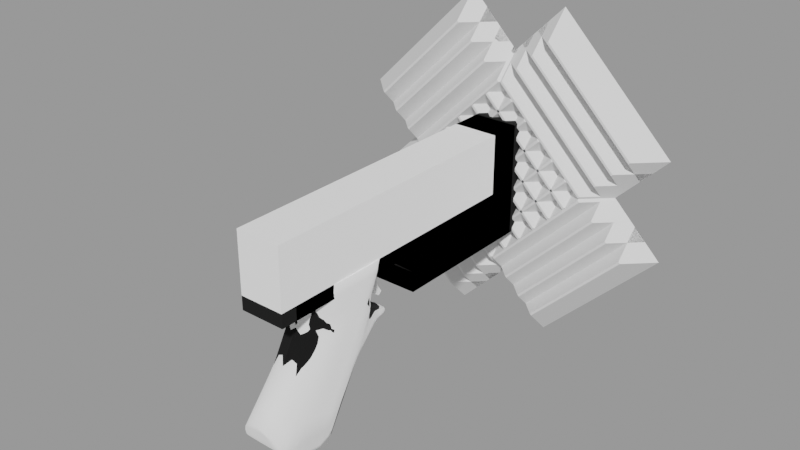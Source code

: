 # Source: my_game23.blend  (saved by Blender 4.2.66; exported with 4.5.12 LTS)
import bpy
from mathutils import Matrix  # noqa: F401  (used for matrix-valued properties, if any)

bpy.ops.wm.read_factory_settings(use_empty=True)
scene = bpy.context.scene
scene.name = 'Noname'

# ---- collections
col_noname_ref = bpy.data.collections.new('noname.ref'); scene.collection.children.link(col_noname_ref)
col_noname_bool = bpy.data.collections.new('noname.bool'); scene.collection.children.link(col_noname_bool)
col_noname = bpy.data.collections.new('noname'); scene.collection.children.link(col_noname)

# ---- materials (node trees are filled in below, after node groups)
mat_mat_001 = bpy.data.materials.new('Mat.001')
mat_mat_001.preview_render_type = 'CUBE'
mat_mat = bpy.data.materials.new('Mat')
mat_mat.preview_render_type = 'CUBE'
mat_mat_002 = bpy.data.materials.new('Mat.002')
mat_mat_002.preview_render_type = 'CUBE'

# ---- node groups
ng_smooth_by_angle = bpy.data.node_groups.new('Smooth by Angle', 'GeometryNodeTree')
_s = ng_smooth_by_angle.interface.new_socket(name='Mesh', in_out='OUTPUT', socket_type='NodeSocketGeometry')
_s = ng_smooth_by_angle.interface.new_socket(name='Mesh', in_out='INPUT', socket_type='NodeSocketGeometry')
_s = ng_smooth_by_angle.interface.new_socket(name='Angle', in_out='INPUT', socket_type='NodeSocketFloat')
_s.subtype = 'ANGLE'
_s.default_value = 0.5236
_s.min_value = 0.0
_s.max_value = 3.142
_s.description = 'Maximum face angle for smooth edges'
_s = ng_smooth_by_angle.interface.new_socket(name='Ignore Sharpness', in_out='INPUT', socket_type='NodeSocketBool')
_s.force_non_field = True
ng_smooth_by_angle.description = 'Set the sharpness of mesh edges based on the angle between the neighboring faces'
ng_smooth_by_angle.is_modifier = True
_N = ng_smooth_by_angle.nodes; _L = ng_smooth_by_angle.links
n0 = _N.new('GeometryNodeSetShadeSmooth'); n0.name = 'Set Shade Smooth'; n0.location = (120, -80)
n0.domain = 'EDGE'
n1 = _N.new('GeometryNodeSetShadeSmooth'); n1.name = 'Set Shade Smooth.001'; n1.location = (300, -80)
n2 = _N.new('NodeGroupOutput'); n2.name = 'Group Output'; n2.location = (480, -80)
n3 = _N.new('GeometryNodeInputMeshEdgeAngle'); n3.name = 'Edge Angle'; n3.location = (-440, -240)
n4 = _N.new('NodeGroupInput'); n4.name = 'Group Input'; n4.location = (-80, -80)
n5 = _N.new('GeometryNodeInputEdgeSmooth'); n5.name = 'Is Edge Smooth'; n5.location = (-260, -120)
n6 = _N.new('GeometryNodeInputShadeSmooth'); n6.name = 'Is Shade Smooth'; n6.location = (-440, -397)
n7 = _N.new('FunctionNodeCompare'); n7.name = 'Compare'; n7.location = (-260, -260)
n7.operation = 'LESS_EQUAL'
n7.inputs[6].default_value = (0.0, 0.0, 0.0, 0.0)
n7.inputs[7].default_value = (0.0, 0.0, 0.0, 0.0)
n8 = _N.new('FunctionNodeBooleanMath'); n8.name = 'Boolean Math.001'; n8.location = (-80, -260)
n9 = _N.new('NodeGroupInput'); n9.name = 'Group Input.001'; n9.location = (-440, -329)
n10 = _N.new('NodeGroupInput'); n10.name = 'Group Input.002'; n10.location = (-259, -189)
n11 = _N.new('FunctionNodeBooleanMath'); n11.name = 'Boolean Math'; n11.location = (-80, -149)
n11.operation = 'OR'
n12 = _N.new('FunctionNodeBooleanMath'); n12.name = 'Boolean Math.002'; n12.location = (-260, -380)
n12.operation = 'OR'
n13 = _N.new('NodeGroupInput'); n13.name = 'Group Input.003'; n13.location = (-440, -460)
_L.new(n3.outputs[0], n7.inputs[0])
_L.new(n1.outputs[0], n2.inputs[0])
_L.new(n9.outputs[1], n7.inputs[1])
_L.new(n7.outputs[0], n8.inputs[0])
_L.new(n4.outputs[0], n0.inputs[0])
_L.new(n0.outputs[0], n1.inputs[0])
_L.new(n8.outputs[0], n0.inputs[2])
_L.new(n10.outputs[2], n11.inputs[1])
_L.new(n5.outputs[0], n11.inputs[0])
_L.new(n11.outputs[0], n0.inputs[1])
_L.new(n13.outputs[2], n12.inputs[1])
_L.new(n6.outputs[0], n12.inputs[0])
_L.new(n12.outputs[0], n8.inputs[1])
n2.is_active_output = True
ng_smooth_by_angle_001 = bpy.data.node_groups.new('Smooth by Angle.001', 'GeometryNodeTree')
_s = ng_smooth_by_angle_001.interface.new_socket(name='Mesh', in_out='OUTPUT', socket_type='NodeSocketGeometry')
_s = ng_smooth_by_angle_001.interface.new_socket(name='Mesh', in_out='INPUT', socket_type='NodeSocketGeometry')
_s = ng_smooth_by_angle_001.interface.new_socket(name='Angle', in_out='INPUT', socket_type='NodeSocketFloat')
_s.subtype = 'ANGLE'
_s.default_value = 0.5236
_s.min_value = 0.0
_s.max_value = 3.142
_s.description = 'Maximum face angle for smooth edges'
_s = ng_smooth_by_angle_001.interface.new_socket(name='Ignore Sharpness', in_out='INPUT', socket_type='NodeSocketBool')
_s.force_non_field = True
ng_smooth_by_angle_001.description = 'Set the sharpness of mesh edges based on the angle between the neighboring faces'
ng_smooth_by_angle_001.is_modifier = True
_N = ng_smooth_by_angle_001.nodes; _L = ng_smooth_by_angle_001.links
n0 = _N.new('GeometryNodeSetShadeSmooth'); n0.name = 'Set Shade Smooth'; n0.location = (120, -80)
n0.domain = 'EDGE'
n1 = _N.new('GeometryNodeSetShadeSmooth'); n1.name = 'Set Shade Smooth.001'; n1.location = (300, -80)
n2 = _N.new('NodeGroupOutput'); n2.name = 'Group Output'; n2.location = (480, -80)
n3 = _N.new('GeometryNodeInputMeshEdgeAngle'); n3.name = 'Edge Angle'; n3.location = (-440, -240)
n4 = _N.new('NodeGroupInput'); n4.name = 'Group Input'; n4.location = (-80, -80)
n5 = _N.new('GeometryNodeInputEdgeSmooth'); n5.name = 'Is Edge Smooth'; n5.location = (-260, -120)
n6 = _N.new('GeometryNodeInputShadeSmooth'); n6.name = 'Is Shade Smooth'; n6.location = (-440, -397)
n7 = _N.new('FunctionNodeCompare'); n7.name = 'Compare'; n7.location = (-260, -260)
n7.operation = 'LESS_EQUAL'
n7.inputs[6].default_value = (0.0, 0.0, 0.0, 0.0)
n7.inputs[7].default_value = (0.0, 0.0, 0.0, 0.0)
n8 = _N.new('FunctionNodeBooleanMath'); n8.name = 'Boolean Math.001'; n8.location = (-80, -260)
n9 = _N.new('NodeGroupInput'); n9.name = 'Group Input.001'; n9.location = (-440, -329)
n10 = _N.new('NodeGroupInput'); n10.name = 'Group Input.002'; n10.location = (-259, -189)
n11 = _N.new('FunctionNodeBooleanMath'); n11.name = 'Boolean Math'; n11.location = (-80, -149)
n11.operation = 'OR'
n12 = _N.new('FunctionNodeBooleanMath'); n12.name = 'Boolean Math.002'; n12.location = (-260, -380)
n12.operation = 'OR'
n13 = _N.new('NodeGroupInput'); n13.name = 'Group Input.003'; n13.location = (-440, -460)
_L.new(n3.outputs[0], n7.inputs[0])
_L.new(n1.outputs[0], n2.inputs[0])
_L.new(n9.outputs[1], n7.inputs[1])
_L.new(n7.outputs[0], n8.inputs[0])
_L.new(n4.outputs[0], n0.inputs[0])
_L.new(n0.outputs[0], n1.inputs[0])
_L.new(n8.outputs[0], n0.inputs[2])
_L.new(n10.outputs[2], n11.inputs[1])
_L.new(n5.outputs[0], n11.inputs[0])
_L.new(n11.outputs[0], n0.inputs[1])
_L.new(n13.outputs[2], n12.inputs[1])
_L.new(n6.outputs[0], n12.inputs[0])
_L.new(n12.outputs[0], n8.inputs[1])
n2.is_active_output = True

# ---- material node trees
mat_mat_001.use_nodes = True; mat_mat_001.node_tree.nodes.clear()
mat_mat.use_nodes = True; mat_mat.node_tree.nodes.clear()
mat_mat_002.use_nodes = True; mat_mat_002.node_tree.nodes.clear()

# ---- meshes
me_cube_012 = bpy.data.meshes.new('Cube.012')
me_cube_012.from_pydata([(-0.01473, -0.0203, -0.009902), (-0.01473, -0.005637, 0.04205), (-0.007046, -0.006174, -0.05407), (0.0, 0.03838, 0.04205), (0.0, -0.006174, -0.05407), (-0.007046, -0.05254, -0.02716), (0.0, -0.05331, -0.02508), (-0.01138, -0.01688, 0.04205), (0.0, -0.02465, 0.04205), (0.0, 0.02803, 0.0281), (0.0, -0.02054, 0.02113), (-0.007248, -0.01864, 0.02097), (-0.008786, 0.02843, 0.0123), (-0.008944, 0.0274, -0.002311), (-0.01473, -0.01535, -0.05233), (0.0, 0.02912, 0.01534), (0.0, -0.03884, -0.00852), (-0.007046, -0.03687, -0.008605), (-0.01106, 0.01599, -0.01297), (0.0, 0.01743, -0.01333), (-0.003618, 0.0476, -0.0004494), (0.0, 0.04787, -7.466e-05), (-0.003626, 0.0465, -0.003527), (0.0, 0.04623, -0.003966), (-0.00508, 0.04172, 0.002038), (-0.005199, 0.0397, -0.003653), (0.0, 0.039, -0.00388), (0.0, 0.04252, 0.002627), (-0.00708, 0.03298, -0.004701), (0.0, 0.03251, -0.005251), (-0.007177, 0.03363, 0.00757), (0.0, 0.03524, 0.007832), (-0.01473, 0.02144, 0.04205), (0.0, -0.02547, 0.007174), (-0.007046, -0.02386, 0.007191), (-0.007046, -0.0285, 0.001624), (0.0, -0.03431, 0.04205), (-0.006225, -0.03112, 0.04205), (0.0, -0.03158, 0.03751), (-0.005145, -0.03095, 0.03843), (-0.006574, -0.02462, 0.03338), (-0.009121, -0.02465, 0.04205), (0.0, 0.02144, 0.04205), (0.0, -0.02584, 0.03268), (-0.01236, -0.04958, -0.03508), (-0.01473, -0.01355, 0.0003979), (0.0, -0.03017, 0.001596), (-0.01006, 0.02521, 0.005108), (-0.01091, 0.02193, -0.002396), (-0.01473, 0.01483, 0.02786), (-0.008205, 0.03019, 0.003768), (-0.006112, 0.03718, 0.004365), (-0.004727, 0.02774, 0.01482), (-0.01473, 0.02279, 0.01889), (0.0, 0.02728, 0.01845), (-0.00878, 0.02473, -0.00667), (0.0, 0.02529, -0.007503), (-0.00856, 0.02975, 0.006932), (0.0, -0.02217, 0.01423), (-0.005509, 0.02575, 0.01813), (-0.01243, 0.02682, 0.02772), (-0.008796, 0.03584, 0.04205), (-0.009371, 0.02699, 0.009308), (-0.007046, -0.02, 0.0143), (-0.01473, 0.00728, 0.04205), (0.0, -0.01688, 0.04205), (-0.007046, -0.03316, -0.00393), (-0.01473, -0.003862, -0.005832), (-0.01106, 0.01906, -0.007355), (-0.01473, 0.005856, -0.01214), (0.0, -0.03486, -0.003982), (-0.009201, 0.02403, -0.005258), (0.0, 0.03801, 0.005134), (0.0, 0.03171, 0.01177), (-0.004255, 0.03056, 0.01101), (-0.01473, 0.0318, 0.04205), (-0.01473, 0.02541, 0.02771), (-0.01473, -0.008808, 0.02768), (-0.00866, -0.01934, 0.02735), (-0.01473, -0.0009593, -0.0006018), (-0.01473, -0.005533, 0.01277), (-0.01473, 0.002332, 0.02775), (0.0, -0.02207, 0.02727), (-0.01473, -0.0006473, 0.02003), (-0.01473, 0.008805, -0.006683), (-0.01473, 0.01041, 0.01973), (-0.01473, -0.009463, 0.00658), (-0.01473, 0.01157, -0.00157), (-0.01473, -0.02818, -0.0499), (-0.01473, -0.01708, -0.004962), (-0.01473, 0.0154, 0.005525), (-0.01473, 0.002736, 0.006062), (-0.01473, -0.04526, -0.04667), (-0.01473, 0.005792, 0.01156), (-0.01473, 0.01797, 0.01027), (-0.01473, -0.006747, -0.01103), (-0.01234, -0.009905, 0.02047), (-0.01076, -0.02959, -0.009136), (-0.01052, -0.01416, 0.01368), (-0.01053, -0.02243, 0.001109), (-0.01067, -0.02625, -0.004362), (-0.01042, -0.0184, 0.006959), (0.0, -0.02818, -0.0499), (0.0, -0.01535, -0.05233), (0.0, -0.005637, 0.04205), (0.0, 0.00728, 0.04205), (0.0, 0.0318, 0.04205), (0.0, -0.04526, -0.04667), (0.0, -0.04958, -0.03508)], [], [(67, 79, 87, 84), (47, 62, 57, 50), (41, 37, 36, 8), (63, 58, 10, 11), (66, 70, 46, 35), (18, 2, 14, 69), (25, 24, 20, 22), (26, 25, 22, 23), (24, 27, 21, 20), (51, 72, 27, 24), (29, 28, 25, 26), (22, 20, 21, 23), (62, 12, 30, 57), (56, 55, 28, 29), (57, 30, 51, 50), (68, 84, 87, 48), (19, 4, 2, 18), (35, 46, 33, 34), (81, 64, 32, 49), (49, 32, 75, 76), (77, 1, 64, 81), (90, 91, 93, 94), (41, 40, 39, 37), (61, 75, 106, 3), (40, 43, 38, 39), (11, 10, 82, 78), (39, 38, 36, 37), (101, 98, 80, 86), (86, 45, 99, 101), (97, 44, 5, 17), (88, 14, 103, 102), (95, 67, 84, 69), (48, 47, 50, 13), (28, 55, 71, 13), (13, 50, 51, 28), (34, 33, 58, 63), (19, 18, 55, 56), (61, 3, 9, 60), (72, 51, 30, 31), (59, 60, 9, 54), (66, 100, 97, 17), (25, 28, 51, 24), (7, 41, 8, 65), (18, 68, 71, 55), (17, 16, 70, 66), (68, 48, 13, 71), (59, 54, 15, 52), (52, 12, 53, 59), (74, 52, 15, 73), (12, 52, 74, 30), (74, 73, 31, 30), (53, 76, 60, 59), (76, 75, 61, 60), (1, 77, 78, 7), (7, 78, 40, 41), (78, 82, 43, 40), (35, 99, 100, 66), (100, 99, 45, 89), (98, 96, 83, 80), (87, 79, 91, 90), (84, 68, 18, 69), (94, 93, 85, 53), (11, 96, 98, 63), (48, 87, 90, 47), (97, 100, 89, 0), (47, 90, 94, 62), (63, 98, 101, 34), (79, 45, 86, 91), (62, 94, 53, 12), (53, 85, 49, 76), (96, 77, 81, 83), (101, 99, 35, 34), (0, 89, 67, 95), (86, 80, 93, 91), (83, 81, 49, 85), (80, 83, 85, 93), (77, 96, 11, 78), (89, 45, 79, 67), (14, 88, 95, 69), (92, 88, 102, 107), (4, 103, 14, 2), (0, 95, 88, 92), (64, 1, 104, 105), (1, 7, 65, 104), (32, 64, 105, 42), (92, 44, 97, 0), (75, 32, 42, 106), (44, 108, 6, 5), (44, 92, 107, 108), (5, 6, 16, 17)])
me_cube_012.polygons.foreach_set('use_smooth', [True] * 90)
_k = {(2, 4): 1.0, (2, 14): 1.0, (3, 61): 1.0, (8, 36): 0.26666, (5, 44): 1.0, (5, 6): 1.0, (1, 7): 1.0, (8, 65): 0.26666, (32, 64): 1.0, (7, 41): 1.0, (37, 41): 1.0, (104, 105): 0.26666, (44, 92): 1.0, (61, 75): 1.0, (1, 64): 1.0, (69, 84): 0.8, (32, 75): 1.0, (84, 87): 0.8, (87, 90): 0.8, (14, 88): 1.0, (90, 94): 0.8, (53, 94): 0.8, (88, 92): 1.0, (102, 103): 1.0, (42, 105): 0.26666, (65, 104): 0.26666, (42, 106): 0.26666, (36, 37): 1.0, (3, 106): 0.26666, (14, 69): 0.8, (102, 107): 1.0, (92, 107): 0.21, (107, 108): 1.0}
me_cube_012.attributes.new('crease_edge', 'FLOAT', 'EDGE').data.foreach_set('value', [_k.get((min(e.vertices), max(e.vertices)), 0.0) for e in me_cube_012.edges])
_uv = me_cube_012.uv_layers.new(name='UVMap')
_uv.uv.foreach_set('vector', [0.3391, 0.525, 0.3482, 0.4805, 0.4441, 0.4591, 0.4343, 0.5039, 0.5356, 0.3749, 0.5403, 0.338, 0.5679, 0.3498, 0.5793, 0.3727, 0.08109, 0.1837, 0.04369, 0.1885, 0.0003321, 0.1874, 0.0466, 0.1341, 0.1574, 0.4186, 0.1013, 0.4253, 0.09556, 0.3727, 0.1492, 0.3588, 0.1241, 0.5864, 0.07278, 0.5818, 0.08529, 0.5316, 0.1376, 0.5359, 0.5054, 0.5369, 0.4248, 0.8545, 0.3511, 0.8414, 0.423, 0.5505, 0.6677, 0.4034, 0.67, 0.3625, 0.7029, 0.3713, 0.7023, 0.3857, 0.6913, 0.4327, 0.6677, 0.4034, 0.7023, 0.3857, 0.721, 0.3945, 0.67, 0.3625, 0.6942, 0.3328, 0.7235, 0.3651, 0.7029, 0.3713, 0.633, 0.3516, 0.6607, 0.3121, 0.6942, 0.3328, 0.67, 0.3625, 0.6581, 0.4675, 0.6221, 0.4281, 0.6677, 0.4034, 0.6913, 0.4327, 0.7023, 0.3857, 0.7029, 0.3713, 0.7235, 0.3651, 0.721, 0.3945, 0.5403, 0.338, 0.5454, 0.311, 0.5978, 0.336, 0.5679, 0.3498, 0.6213, 0.5092, 0.5646, 0.4678, 0.6221, 0.4281, 0.6581, 0.4675, 0.5679, 0.3498, 0.5978, 0.336, 0.633, 0.3516, 0.5793, 0.3727, 0.5171, 0.4865, 0.4343, 0.5039, 0.4441, 0.4591, 0.5275, 0.441, 0.5845, 0.5697, 0.4662, 0.8851, 0.4248, 0.8545, 0.5054, 0.5369, 0.1376, 0.5359, 0.08529, 0.5316, 0.09651, 0.4808, 0.1507, 0.4828, 0.2978, 0.2492, 0.2913, 0.1228, 0.3804, 0.09162, 0.3881, 0.2168, 0.3881, 0.2168, 0.3804, 0.09162, 0.4379, 0.06712, 0.4689, 0.1814, 0.2163, 0.2743, 0.2054, 0.1513, 0.2913, 0.1228, 0.2978, 0.2492, 0.4571, 0.3959, 0.3594, 0.4226, 0.3687, 0.3739, 0.4659, 0.3529, 0.08109, 0.1837, 0.08395, 0.2479, 0.04204, 0.2105, 0.04369, 0.1885, 0.4639, 0.05058, 0.4379, 0.06712, 0.4452, 0.002226, 0.4981, 0.01869, 0.08395, 0.2479, 0.04428, 0.2771, 0.01187, 0.2269, 0.04204, 0.2105, 0.1492, 0.3588, 0.09556, 0.3727, 0.07526, 0.3242, 0.1319, 0.2999, 0.04204, 0.2105, 0.01187, 0.2269, 0.0003321, 0.1874, 0.04369, 0.1885, 0.1988, 0.4697, 0.2113, 0.4081, 0.2798, 0.393, 0.2665, 0.4487, 0.2665, 0.4487, 0.2534, 0.5039, 0.1877, 0.5229, 0.1988, 0.4697, 0.1704, 0.6117, 0.124, 0.801, 0.07945, 0.7702, 0.1135, 0.6274, 0.273, 0.8514, 0.3511, 0.8414, 0.3511, 0.8414, 0.2729, 0.8514, 0.3306, 0.5684, 0.3391, 0.525, 0.4343, 0.5039, 0.423, 0.5505, 0.5275, 0.441, 0.5356, 0.3749, 0.5793, 0.3727, 0.5725, 0.4261, 0.6221, 0.4281, 0.5646, 0.4678, 0.5547, 0.4584, 0.5725, 0.4261, 0.5725, 0.4261, 0.5793, 0.3727, 0.633, 0.3516, 0.6221, 0.4281, 0.1507, 0.4828, 0.09651, 0.4808, 0.1013, 0.4253, 0.1574, 0.4186, 0.5845, 0.5697, 0.5054, 0.5369, 0.5646, 0.4678, 0.6213, 0.5092, 0.4639, 0.05058, 0.4981, 0.01869, 0.5315, 0.154, 0.491, 0.1722, 0.6607, 0.3121, 0.633, 0.3516, 0.5978, 0.336, 0.6374, 0.2959, 0.5339, 0.2495, 0.491, 0.1722, 0.5315, 0.154, 0.5654, 0.2287, 0.1241, 0.5864, 0.1781, 0.5709, 0.1704, 0.6117, 0.1135, 0.6274, 0.6677, 0.4034, 0.6221, 0.4281, 0.633, 0.3516, 0.67, 0.3625, 0.1304, 0.1734, 0.08109, 0.1837, 0.0466, 0.1341, 0.09621, 0.1051, 0.5054, 0.5369, 0.5171, 0.4865, 0.5547, 0.4584, 0.5646, 0.4678, 0.1135, 0.6274, 0.06223, 0.6233, 0.07278, 0.5818, 0.1241, 0.5864, 0.5171, 0.4865, 0.5275, 0.441, 0.5725, 0.4261, 0.5547, 0.4584, 0.5339, 0.2495, 0.5654, 0.2287, 0.5835, 0.2488, 0.5549, 0.2732, 0.5549, 0.2732, 0.5454, 0.311, 0.4818, 0.2687, 0.5339, 0.2495, 0.584, 0.2958, 0.5549, 0.2732, 0.5835, 0.2488, 0.6072, 0.2711, 0.5454, 0.311, 0.5549, 0.2732, 0.584, 0.2958, 0.5978, 0.336, 0.584, 0.2958, 0.6072, 0.2711, 0.6374, 0.2959, 0.5978, 0.336, 0.4818, 0.2687, 0.4689, 0.1814, 0.491, 0.1722, 0.5339, 0.2495, 0.4689, 0.1814, 0.4379, 0.06712, 0.4639, 0.05058, 0.491, 0.1722, 0.2054, 0.1513, 0.2163, 0.2743, 0.1319, 0.2999, 0.1304, 0.1734, 0.1304, 0.1734, 0.1319, 0.2999, 0.08395, 0.2479, 0.08109, 0.1837, 0.1319, 0.2999, 0.07526, 0.3242, 0.04428, 0.2771, 0.08395, 0.2479, 0.1376, 0.5359, 0.1877, 0.5229, 0.1781, 0.5709, 0.1241, 0.5864, 0.1781, 0.5709, 0.1877, 0.5229, 0.2534, 0.5039, 0.2428, 0.5504, 0.2113, 0.4081, 0.2251, 0.3414, 0.2972, 0.3232, 0.2798, 0.393, 0.4441, 0.4591, 0.3482, 0.4805, 0.3594, 0.4226, 0.4571, 0.3959, 0.4343, 0.5039, 0.5171, 0.4865, 0.5054, 0.5369, 0.423, 0.5505, 0.4659, 0.3529, 0.3687, 0.3739, 0.3824, 0.2993, 0.4818, 0.2687, 0.1492, 0.3588, 0.2251, 0.3414, 0.2113, 0.4081, 0.1574, 0.4186, 0.5275, 0.441, 0.4441, 0.4591, 0.4571, 0.3959, 0.5356, 0.3749, 0.1704, 0.6117, 0.1781, 0.5709, 0.2428, 0.5504, 0.2334, 0.592, 0.5356, 0.3749, 0.4571, 0.3959, 0.4659, 0.3529, 0.5403, 0.338, 0.1574, 0.4186, 0.2113, 0.4081, 0.1988, 0.4697, 0.1507, 0.4828, 0.3482, 0.4805, 0.2534, 0.5039, 0.2665, 0.4487, 0.3594, 0.4226, 0.5403, 0.338, 0.4659, 0.3529, 0.4818, 0.2687, 0.5454, 0.311, 0.4818, 0.2687, 0.3824, 0.2993, 0.3881, 0.2168, 0.4689, 0.1814, 0.2251, 0.3414, 0.2163, 0.2743, 0.2978, 0.2492, 0.2972, 0.3232, 0.1988, 0.4697, 0.1877, 0.5229, 0.1376, 0.5359, 0.1507, 0.4828, 0.2334, 0.592, 0.2428, 0.5504, 0.3391, 0.525, 0.3306, 0.5684, 0.2665, 0.4487, 0.2798, 0.393, 0.3687, 0.3739, 0.3594, 0.4226, 0.2972, 0.3232, 0.2978, 0.2492, 0.3881, 0.2168, 0.3824, 0.2993, 0.2798, 0.393, 0.2972, 0.3232, 0.3824, 0.2993, 0.3687, 0.3739, 0.2163, 0.2743, 0.2251, 0.3414, 0.1492, 0.3588, 0.1319, 0.2999, 0.2428, 0.5504, 0.2534, 0.5039, 0.3482, 0.4805, 0.3391, 0.525, 0.3511, 0.8414, 0.273, 0.8514, 0.3306, 0.5684, 0.423, 0.5505, 0.171, 0.8666, 0.273, 0.8514, 0.2729, 0.8514, 0.1709, 0.8667, 0.4662, 0.8851, 0.3511, 0.8414, 0.3511, 0.8414, 0.4248, 0.8545, 0.2334, 0.592, 0.3306, 0.5684, 0.273, 0.8514, 0.171, 0.8666, 0.2913, 0.1228, 0.2054, 0.1513, 0.1718, 0.07068, 0.2613, 0.03618, 0.2054, 0.1513, 0.1304, 0.1734, 0.09621, 0.1051, 0.1718, 0.07068, 0.3804, 0.09162, 0.2913, 0.1228, 0.2613, 0.03618, 0.3631, 0.005467, 0.171, 0.8666, 0.124, 0.801, 0.1704, 0.6117, 0.2334, 0.592, 0.4379, 0.06712, 0.3804, 0.09162, 0.3631, 0.005467, 0.4452, 0.002226, 0.124, 0.801, 0.124, 0.801, 0.03188, 0.7627, 0.07945, 0.7702, 0.124, 0.801, 0.171, 0.8666, 0.1709, 0.8667, 0.124, 0.801, 0.07945, 0.7702, 0.03188, 0.7627, 0.06223, 0.6233, 0.1135, 0.6274])
me_cube_012.materials.append(mat_mat_001)
me_cube_012.update()
me_cube_009 = bpy.data.meshes.new('Cube.009')
me_cube_009.from_pydata([(0.0, -0.09044, -0.004581), (-0.014, 0.094, -0.01653), (-0.014, -0.09044, -0.004581), (0.0, 0.094, -0.02921), (-0.014, 0.094, -0.02921), (-0.014, -0.09044, 0.003991), (-0.014, 0.094, 0.003991), (-0.014, 0.074, -0.01653), (0.0, -0.09044, 0.003991), (0.0, 0.094, 0.003991), (-0.014, 0.074, -0.02921), (0.0, 0.074, -0.02921), (-0.014, 0.074, 0.003991), (0.0, 0.094, -0.01653), (0.0, 0.074, 0.003991), (0.0, 0.094, 0.04143), (-0.014, 0.094, 0.04143), (-0.014, 0.074, 0.04143), (0.0, 0.074, 0.04143), (0.0, -0.01513, -0.004891), (0.0, 0.0001223, 0.003991), (-0.014, -0.01513, -0.004581), (-0.014, 0.0001223, -0.02921), (0.0, 0.0001223, -0.02921), (-0.014, -0.01513, 0.003991), (-0.014, 0.0001223, -0.01653), (0.0, 0.0001223, -0.01653), (0.0, -0.01513, 0.003991), (-0.014, 0.0001223, 0.003991)], [], [(3, 4, 1, 13), (19, 0, 2, 21), (25, 7, 10, 22), (10, 11, 23, 22), (6, 1, 7, 12), (5, 8, 27, 24), (2, 0, 8, 5), (13, 1, 6, 9), (12, 28, 20, 14), (12, 14, 18, 17), (12, 7, 25, 28), (4, 3, 11, 10), (7, 1, 4, 10), (16, 17, 18, 15), (9, 6, 16, 15), (6, 12, 17, 16), (5, 24, 21, 2), (28, 25, 21, 24), (25, 22, 23, 26), (25, 26, 19, 21), (20, 28, 24, 27)])
me_cube_009.polygons.foreach_set('use_smooth', [True] * 21)
_uv = me_cube_009.uv_layers.new(name='UVMap')
_uv.uv.foreach_set('vector', [0.4498, 1.0, 0.4498, 1.0, 0.4366, 1.0, 0.4366, 1.0, 0.0, 0.0, 0.0, 0.0, 0.4498, 0.07778, 0.4498, 0.4203, 0.4498, 0.5839, 0.4366, 1.0, 0.4498, 1.0, 0.4498, 1.0, 0.4498, 1.0, 0.4498, 1.0, 0.4498, 1.0, 0.4498, 1.0, 0.4153, 1.0, 0.4366, 1.0, 0.4366, 1.0, 0.4153, 1.0, 0.4153, 0.07778, 0.4153, 0.07778, 0.4153, 0.4203, 0.4153, 0.4203, 0.4498, 0.07778, 0.0, 0.0, 0.4153, 0.07778, 0.4153, 0.07778, 0.4366, 1.0, 0.4366, 1.0, 0.4153, 1.0, 0.4153, 1.0, 0.4153, 1.0, 0.4153, 0.5124, 0.4153, 0.5124, 0.4153, 1.0, 0.4153, 1.0, 0.4153, 1.0, 0.4153, 1.0, 0.4153, 1.0, 0.4153, 1.0, 0.4366, 1.0, 0.4498, 0.5839, 0.4153, 0.5124, 0.4498, 1.0, 0.4498, 1.0, 0.4498, 1.0, 0.4498, 1.0, 0.4366, 1.0, 0.4366, 1.0, 0.4498, 1.0, 0.4498, 1.0, 0.4153, 1.0, 0.4153, 1.0, 0.4153, 1.0, 0.4153, 1.0, 0.4153, 1.0, 0.4153, 1.0, 0.4153, 1.0, 0.4153, 1.0, 0.4153, 1.0, 0.4153, 1.0, 0.4153, 1.0, 0.4153, 1.0, 0.4153, 0.07778, 0.4153, 0.4203, 0.4498, 0.4203, 0.4498, 0.07778, 0.4153, 0.5124, 0.4498, 0.5839, 0.4498, 0.4203, 0.4153, 0.4203, 0.4498, 0.5839, 0.4498, 1.0, 0.4498, 1.0, 0.4498, 0.5839, 0.4498, 0.5839, 0.4498, 0.5839, 0.0, 0.0, 0.4498, 0.4203, 0.4153, 0.5124, 0.4153, 0.5124, 0.4153, 0.4203, 0.4153, 0.4203])
me_cube_009.materials.append(mat_mat)
me_cube_009.update()
me_circle_017 = bpy.data.meshes.new('Circle.017')
me_circle_017.from_pydata([(-0.005657, -0.02463, 0.005657), (0.0, -0.02463, 0.008), (-0.008, -0.02463, 7.451e-09), (-0.005657, -0.02463, -0.005657), (0.0, -0.02463, -0.008), (-0.005657, 0.02604, 0.005657), (0.0, 0.02604, 0.008), (-0.008, 0.02604, 7.451e-09), (-0.005657, 0.02604, -0.005657), (0.0, 0.02604, -0.008), (0.005657, -0.02463, 0.005657), (0.008, -0.02463, 7.451e-09), (0.005657, -0.02463, -0.005657), (0.005657, 0.02604, 0.005657), (0.008, 0.02604, 7.451e-09), (0.005657, 0.02604, -0.005657)], [], [(3, 2, 7, 8), (0, 1, 6, 5), (4, 3, 8, 9), (2, 0, 5, 7), (12, 15, 14, 11), (10, 13, 6, 1), (4, 9, 15, 12), (11, 14, 13, 10), (9, 8, 7, 5, 6, 13, 14, 15), (2, 3, 4, 12, 11, 10, 1, 0)])
me_circle_017.polygons.foreach_set('use_smooth', [True] * 10)
_k = set([(0, 1), (0, 2), (1, 10), (2, 3), (3, 4), (4, 12), (5, 6), (5, 7), (6, 13), (7, 8), (8, 9), (9, 15), (10, 11), (11, 12), (13, 14), (14, 15)])
me_circle_017.attributes.new('sharp_edge', 'BOOLEAN', 'EDGE').data.foreach_set('value', [ (min(e.vertices), max(e.vertices)) in _k for e in me_circle_017.edges])
_uv = me_circle_017.uv_layers.new(name='UVMap')
_uv.uv.foreach_set('vector', [0.0, 0.0, 0.0, 0.0, 0.0, 0.0, 0.0, 0.0, 0.0, 0.0, 0.0, 0.0, 0.0, 0.0, 0.0, 0.0, 0.0, 0.0, 0.0, 0.0, 0.0, 0.0, 0.0, 0.0, 0.0, 0.0, 0.0, 0.0, 0.0, 0.0, 0.0, 0.0, 0.0, 0.0, 0.0, 0.0, 0.0, 0.0, 0.0, 0.0, 0.0, 0.0, 0.0, 0.0, 0.0, 0.0, 0.0, 0.0, 0.0, 0.0, 0.0, 0.0, 0.0, 0.0, 0.0, 0.0, 0.0, 0.0, 0.0, 0.0, 0.0, 0.0, 0.0, 0.0, 0.0, 0.0, 0.0, 0.0, 0.0, 0.0, 0.0, 0.0, 0.0, 0.0, 0.0, 0.0, 0.0, 0.0, 0.0, 0.0, 0.0, 0.0, 0.0, 0.0, 0.0, 0.0, 0.0, 0.0, 0.0, 0.0, 0.0, 0.0, 0.0, 0.0, 0.0, 0.0])
me_circle_017.update()
me_cube_008 = bpy.data.meshes.new('Cube.008')
me_cube_008.from_pydata([(0.04573, 0.00864, 0.02828), (0.0293, -0.0072, 0.02828), (0.02828, -0.0072, 0.0293), (0.02828, 0.00864, 0.04573), (-0.02828, -0.0072, -0.0293), (-0.02828, 0.00864, -0.04573), (-0.0293, -0.0072, -0.02828), (-0.04573, 0.00864, -0.02828), (0.03999, 0.003101, 0.02828), (0.02828, 0.003101, 0.03999), (-0.02828, 0.003101, -0.03999), (-0.03999, 0.003101, -0.02828)], [], [(8, 10, 5, 0), (2, 6, 4, 1), (9, 11, 6, 2), (0, 5, 7, 3), (9, 8, 0, 3), (10, 11, 7, 5), (4, 6, 11, 10), (2, 1, 8, 9), (3, 7, 11, 9), (1, 4, 10, 8)])
_uv = me_cube_008.uv_layers.new(name='UVMap')
_uv.uv.foreach_set('vector', [0.6297, -0.1077, 0.3703, -0.1077, 0.3677, -0.3, 0.6323, -0.3, 0.625, 0.5, 0.375, 0.5, 0.375, 0.25, 0.625, 0.25, 0.5758, 0.7371, 0.4242, 0.7371, 0.375, 0.5, 0.625, 0.5, 0.6422, 1.132, 0.3578, 1.132, 0.4335, 0.8638, 0.5665, 0.8638, 0.5758, 0.7371, 1.049, 0.8567, 1.114, 1.05, 0.5665, 0.8638, -0.04898, 0.8567, 0.4242, 0.7371, 0.4335, 0.8638, -0.1138, 1.05, 0.125, 0.5, 0.375, 0.5, 0.4242, 0.7371, -0.04898, 0.8567, 0.625, 0.5, 0.875, 0.5, 1.049, 0.8567, 0.5758, 0.7371, 0.5665, 0.8638, 0.4335, 0.8638, 0.4242, 0.7371, 0.5758, 0.7371, 0.625, 0.25, 0.375, 0.25, 0.3703, -0.1077, 0.6297, -0.1077])
me_cube_008.update()
me_plane_003 = bpy.data.meshes.new('Plane.003')
me_plane_003.from_pydata([(0.0, 0.08222, 0.02172), (0.0, -0.09222, 0.02172), (-0.014, -0.09222, 0.02172), (-0.014, 0.08222, 0.02172), (0.0, -0.09222, -0.01572), (0.0, 0.08222, -0.01572), (-0.014, -0.09222, -0.01572), (-0.014, 0.08222, -0.01572)], [], [(3, 7, 6, 2), (3, 2, 1, 0), (6, 4, 1, 2), (7, 3, 0, 5), (7, 5, 4, 6)])
me_plane_003.polygons.foreach_set('use_smooth', [True] * 5)
_uv = me_plane_003.uv_layers.new(name='UVMap')
_uv.uv.foreach_set('vector', [0.2728, 1.0, 0.4153, 1.0, 0.4153, 0.07778, 0.2728, 0.07778, 0.2728, 1.0, 0.2728, 0.07778, 0.2728, 0.07778, 0.2728, 1.0, 0.4153, 0.07778, 0.4153, 0.07778, 0.2728, 0.07778, 0.2728, 0.07778, 0.4153, 1.0, 0.2728, 1.0, 0.2728, 1.0, 0.4153, 1.0, 0.4153, 1.0, 0.4153, 1.0, 0.4153, 0.07778, 0.4153, 0.07778])
me_plane_003.materials.append(mat_mat_001)
me_plane_003.update()
me_cube_013 = bpy.data.meshes.new('Cube.013')
me_cube_013.from_pydata([(-0.009977, -0.00782, -0.06379), (0.0, 0.026, 0.03084), (0.0, -0.005752, -0.06499), (0.0, -0.04817, -0.0405), (-0.01175, -0.01751, 0.03084), (-0.009977, 0.02866, -0.0006036), (-0.009977, 0.0205, -0.01475), (0.0, 0.02215, -0.01667), (-0.00391, 0.04012, -0.007221), (-0.00391, 0.03979, -0.009548), (0.0, 0.04015, -0.01065), (0.0, 0.04095, -0.006925), (0.0, -0.03115, 0.03084), (-0.005667, -0.02963, 0.03084), (0.0, -0.03115, 0.02227), (-0.014, 0.02043, 0.00415), (0.0, 0.026, 0.005067), (-0.009977, 0.026, 0.005067), (-0.009977, 0.026, 0.03084), (0.0, 0.02919, -0.0001327), (-0.014, 0.02043, 0.03084), (-0.014, -0.00159, 0.03084), (-0.009664, -0.01751, 0.01739), (0.0, -0.021, 0.01575), (-0.014, -0.03389, -0.04874), (0.0, -0.01622, -0.05895), (0.0, -0.03389, -0.04874), (-0.005287, -0.02963, 0.02484), (0.0, -0.01751, 0.03084), (0.0, -0.00159, 0.03084), (0.0, 0.02043, 0.03084), (-0.007605, -0.04583, -0.04185), (-0.014, -0.01622, -0.05895), (-0.008458, -0.01751, 0.007201), (0.0, -0.02072, 0.007043), (-0.014, -0.00159, 0.007201), (-0.014, 0.0121, -0.009897), (-0.014, -0.005571, 0.0003055)], [], [(19, 11, 8, 5), (10, 7, 6, 9), (33, 37, 24, 31), (6, 5, 8, 9), (14, 12, 13, 27), (4, 13, 12, 28), (32, 36, 6, 0), (6, 7, 2, 0), (29, 21, 4, 28), (13, 4, 22, 27), (31, 24, 26, 3), (17, 5, 15), (32, 0, 2, 25), (25, 26, 24, 32), (18, 20, 30, 1), (21, 29, 30, 20), (33, 34, 23, 22), (23, 14, 27, 22), (11, 10, 9, 8), (1, 16, 17, 18), (19, 5, 17, 16), (22, 35, 37, 33), (34, 33, 31, 3), (37, 36, 32, 24), (22, 4, 21, 35), (15, 5, 6, 36), (17, 15, 20, 18), (21, 20, 15, 35), (35, 15, 36, 37)])
_k = set([(1, 18), (4, 13), (18, 20)])
me_cube_013.attributes.new('sharp_edge', 'BOOLEAN', 'EDGE').data.foreach_set('value', [ (min(e.vertices), max(e.vertices)) in _k for e in me_cube_013.edges])
_k = {(0, 2): 1.0, (1, 18): 1.0, (4, 13): 1.0, (20, 21): 1.0, (18, 20): 1.0, (12, 13): 1.0, (24, 31): 1.0, (3, 31): 1.0, (24, 32): 1.0, (0, 32): 1.0, (4, 21): 1.0, (32, 36): 1.0}
me_cube_013.attributes.new('crease_edge', 'FLOAT', 'EDGE').data.foreach_set('value', [_k.get((min(e.vertices), max(e.vertices)), 0.0) for e in me_cube_013.edges])
_uv = me_cube_013.uv_layers.new(name='UVMap')
_uv.uv.foreach_set('vector', [0.08949, 0.7443, 0.0003112, 0.6551, 0.03062, 0.6419, 0.1578, 0.6791, 8.562e-05, 0.6079, 0.1206, 0.4492, 0.2009, 0.498, 0.03034, 0.6221, 0.5841, 0.6344, 0.4561, 0.6049, 0.5662, 0.1538, 0.6743, 0.1704, 0.2009, 0.498, 0.1578, 0.6791, 0.03062, 0.6419, 0.03034, 0.6221, 0.7331, 0.7698, 0.7256, 0.8433, 0.689, 0.8276, 0.693, 0.7897, 0.5954, 0.8329, 0.689, 0.8276, 0.7256, 0.8433, 0.6367, 0.9102, 0.4239, 0.1092, 0.2939, 0.5666, 0.2009, 0.498, 0.3613, 0.07834, 0.2009, 0.498, 0.1206, 0.4492, 0.3121, 0.01758, 0.3613, 0.07834, 0.5079, 0.9648, 0.4821, 0.8555, 0.5954, 0.8329, 0.6367, 0.9102, 0.689, 0.8276, 0.5954, 0.8329, 0.5958, 0.7259, 0.693, 0.7897, 0.6743, 0.1704, 0.5662, 0.1538, 0.615, 0.05589, 0.7331, 0.1569, 0.2019, 0.7489, 0.1578, 0.6791, 0.2578, 0.7309, 0.4239, 0.1092, 0.3613, 0.07834, 0.3121, 0.01758, 0.4353, 8.562e-05, 0.4353, 8.562e-05, 0.615, 0.05589, 0.5662, 0.1538, 0.4239, 0.1092, 0.294, 0.9164, 0.3123, 0.8957, 0.3074, 0.9999, 0.2521, 0.9754, 0.4821, 0.8555, 0.5079, 0.9648, 0.3074, 0.9999, 0.3123, 0.8957, 0.5841, 0.6344, 0.6631, 0.6267, 0.6742, 0.6908, 0.5958, 0.7259, 0.6742, 0.6908, 0.7331, 0.7698, 0.693, 0.7897, 0.5958, 0.7259, 0.0003112, 0.6551, 8.562e-05, 0.6079, 0.03034, 0.6221, 0.03062, 0.6419, 0.2521, 0.9754, 0.1292, 0.8007, 0.2019, 0.7489, 0.294, 0.9164, 0.08949, 0.7443, 0.1578, 0.6791, 0.2019, 0.7489, 0.1292, 0.8007, 0.5958, 0.7259, 0.4406, 0.6683, 0.4561, 0.6049, 0.5841, 0.6344, 0.6631, 0.6267, 0.5841, 0.6344, 0.6743, 0.1704, 0.7331, 0.1569, 0.4561, 0.6049, 0.2939, 0.5666, 0.4239, 0.1092, 0.5662, 0.1538, 0.5958, 0.7259, 0.5954, 0.8329, 0.4821, 0.8555, 0.4406, 0.6683, 0.2578, 0.7309, 0.1578, 0.6791, 0.2009, 0.498, 0.2939, 0.5666, 0.2019, 0.7489, 0.2578, 0.7309, 0.3123, 0.8957, 0.294, 0.9164, 0.4821, 0.8555, 0.3123, 0.8957, 0.2578, 0.7309, 0.4406, 0.6683, 0.4406, 0.6683, 0.2578, 0.7309, 0.2939, 0.5666, 0.4561, 0.6049])
me_cube_013.materials.append(mat_mat)
me_cube_013.update()
me_circle_016 = bpy.data.meshes.new('Circle.016')
me_circle_016.from_pydata([(0.0, 0.1022, 0.008), (-0.005657, 0.1022, 0.005657), (-0.008, 0.1022, 0.0), (-0.005657, 0.1022, -0.005657), (0.0, 0.1022, -0.008), (0.0, -1.192e-08, 0.008), (-0.005657, -1.192e-08, 0.005657), (-0.008, -1.192e-08, 0.0), (-0.005657, -1.192e-08, -0.005657), (0.0, -1.192e-08, -0.008), (0.0, 0.1065, 0.0064), (-0.004525, 0.1065, 0.004525), (-0.0064, 0.1065, 0.0), (-0.004525, 0.1065, -0.004525), (0.0, 0.1065, -0.0064), (0.0, -1.192e-08, 0.0), (0.0, 0.002, 0.0064), (-0.004525, 0.002, 0.004525), (-0.0064, 0.002, 0.0), (-0.004525, 0.002, -0.004525), (0.0, 0.002, -0.0064), (0.0, 0.002, -1.863e-10), (0.0, 0.1065, 0.008), (-0.005657, 0.1065, 0.005657), (-0.008, 0.1065, 0.0), (-0.005657, 0.1065, -0.005657), (0.0, 0.1065, -0.008)], [], [(2, 3, 8, 7), (0, 1, 6, 5), (3, 4, 9, 8), (1, 2, 7, 6), (10, 11, 23, 22), (11, 12, 24, 23), (12, 13, 25, 24), (13, 14, 26, 25), (5, 6, 7, 15), (8, 9, 15, 7), (13, 12, 18, 19), (11, 10, 16, 17), (14, 13, 19, 20), (12, 11, 17, 18), (17, 16, 21, 18), (18, 21, 20, 19), (3, 25, 26, 4), (1, 23, 24, 2), (2, 24, 25, 3), (0, 22, 23, 1)])
me_circle_016.polygons.foreach_set('use_smooth', [True] * 20)
_k = set([(0, 1), (1, 2), (2, 3), (3, 4), (22, 23), (23, 24), (24, 25), (25, 26)])
me_circle_016.attributes.new('sharp_edge', 'BOOLEAN', 'EDGE').data.foreach_set('value', [ (min(e.vertices), max(e.vertices)) in _k for e in me_circle_016.edges])
_uv = me_circle_016.uv_layers.new(name='UVMap')
_uv.uv.foreach_set('vector', [0.0, 0.0, 0.0, 0.0, 0.0, 0.0, 0.0, 0.0, 0.0, 0.0, 0.0, 0.0, 0.0, 0.0, 0.0, 0.0, 0.0, 0.0, 0.0, 0.0, 0.0, 0.0, 0.0, 0.0, 0.0, 0.0, 0.0, 0.0, 0.0, 0.0, 0.0, 0.0, 0.0, 0.0, 0.0, 0.0, 0.0, 0.0, 0.0, 0.0, 0.0, 0.0, 0.0, 0.0, 0.0, 0.0, 0.0, 0.0, 0.0, 0.0, 0.0, 0.0, 0.0, 0.0, 0.0, 0.0, 0.0, 0.0, 0.0, 0.0, 0.0, 0.0, 0.0, 0.0, 0.0, 0.0, 0.0, 0.0, 0.0, 0.0, 0.0, 0.0, 0.0, 0.0, 0.0, 0.0, 0.0, 0.0, 0.0, 0.0, 0.0, 0.0, 0.0, 0.0, 0.0, 0.0, 0.0, 0.0, 0.0, 0.0, 0.0, 0.0, 0.0, 0.0, 0.0, 0.0, 0.0, 0.0, 0.0, 0.0, 0.0, 0.0, 0.0, 0.0, 0.0, 0.0, 0.0, 0.0, 0.0, 0.0, 0.0, 0.0, 0.0, 0.0, 0.0, 0.0, 0.0, 0.0, 0.0, 0.0, 0.0, 0.0, 0.0, 0.0, 0.0, 0.0, 0.0, 0.0, 0.0, 0.0, 0.0, 0.0, 0.0, 0.0, 0.0, 0.0, 0.0, 0.0, 0.0, 0.0, 0.0, 0.0, 0.0, 0.0, 0.0, 0.0, 0.0, 0.0, 0.0, 0.0, 0.0, 0.0, 0.0, 0.0, 0.0, 0.0, 0.0, 0.0, 0.0, 0.0])
me_circle_016.materials.append(mat_mat)
me_circle_016.update()
me_cube_016 = bpy.data.meshes.new('Cube.016')
me_cube_016.from_pydata([(0.0, -0.1004, -0.004581), (-0.014, 0.094, -0.01653), (-0.014, -0.1004, -0.004581), (0.0, 0.094, -0.02921), (-0.014, 0.094, -0.02921), (-0.014, -0.1004, 0.003991), (-0.014, 0.094, 0.003991), (-0.014, 0.074, -0.01653), (0.0, -0.1004, 0.003991), (-0.014, 0.074, -0.02921), (0.0, 0.074, -0.02921), (-0.014, 0.074, 0.003991), (0.0, 0.074, 0.003991), (0.0, 0.094, 0.04143), (-0.014, 0.094, 0.04143), (-0.014, 0.074, 0.04143), (0.0, 0.074, 0.04143), (0.0, -0.01513, -0.004581), (0.0, 0.0001223, 0.003991), (-0.014, -0.01513, -0.004581), (-0.014, 0.0001223, -0.02921), (0.0, 0.0001223, -0.02921), (-0.014, -0.01513, 0.003991), (-0.014, 0.0001223, -0.01653), (0.0, 0.0001223, -0.01653), (0.0, -0.01513, 0.003991), (-0.014, 0.0001223, 0.003991), (-0.014, 0.102, -0.02921), (0.0, 0.102, -0.02921), (0.0, 0.102, -0.01653), (0.0, 0.102, 0.003991), (-0.014, 0.102, -0.01653), (-0.014, 0.102, 0.003991), (0.0, 0.102, 0.04143), (-0.014, 0.102, 0.04143)], [], [(14, 13, 33, 34), (17, 0, 2, 19), (23, 7, 9, 20), (9, 10, 21, 20), (6, 1, 7, 11), (5, 8, 25, 22), (2, 0, 8, 5), (1, 6, 32, 31), (11, 26, 18, 12), (11, 12, 16, 15), (11, 7, 23, 26), (4, 3, 10, 9), (7, 1, 4, 9), (14, 15, 16, 13), (3, 4, 27, 28), (6, 11, 15, 14), (5, 22, 19, 2), (26, 23, 19, 22), (23, 20, 21, 24), (23, 24, 17, 19), (18, 26, 22, 25), (28, 27, 31, 29), (29, 31, 32, 30), (30, 32, 34, 33), (4, 1, 31, 27), (6, 14, 34, 32)])
me_cube_016.polygons.foreach_set('use_smooth', [True] * 26)
_uv = me_cube_016.uv_layers.new(name='UVMap')
_uv.uv.foreach_set('vector', [0.4153, 1.0, 0.4153, 1.0, 0.4153, 1.0, 0.4153, 1.0, 0.0, 0.0, 0.0, 0.0, 0.4498, 0.07778, 0.4498, 0.4203, 0.4498, 0.5839, 0.4366, 1.0, 0.4498, 1.0, 0.4498, 1.0, 0.4498, 1.0, 0.4498, 1.0, 0.4498, 1.0, 0.4498, 1.0, 0.4153, 1.0, 0.4366, 1.0, 0.4366, 1.0, 0.4153, 1.0, 0.4153, 0.07778, 0.4153, 0.07778, 0.4153, 0.4203, 0.4153, 0.4203, 0.4498, 0.07778, 0.0, 0.0, 0.4153, 0.07778, 0.4153, 0.07778, 0.4366, 1.0, 0.4153, 1.0, 0.4153, 1.0, 0.4366, 1.0, 0.4153, 1.0, 0.4153, 0.5124, 0.4153, 0.5124, 0.4153, 1.0, 0.4153, 1.0, 0.4153, 1.0, 0.4153, 1.0, 0.4153, 1.0, 0.4153, 1.0, 0.4366, 1.0, 0.4498, 0.5839, 0.4153, 0.5124, 0.4498, 1.0, 0.4498, 1.0, 0.4498, 1.0, 0.4498, 1.0, 0.4366, 1.0, 0.4366, 1.0, 0.4498, 1.0, 0.4498, 1.0, 0.4153, 1.0, 0.4153, 1.0, 0.4153, 1.0, 0.4153, 1.0, 0.4498, 1.0, 0.4498, 1.0, 0.4498, 1.0, 0.4498, 1.0, 0.4153, 1.0, 0.4153, 1.0, 0.4153, 1.0, 0.4153, 1.0, 0.4153, 0.07778, 0.4153, 0.4203, 0.4498, 0.4203, 0.4498, 0.07778, 0.4153, 0.5124, 0.4498, 0.5839, 0.4498, 0.4203, 0.4153, 0.4203, 0.4498, 0.5839, 0.4498, 1.0, 0.4498, 1.0, 0.4498, 0.5839, 0.4498, 0.5839, 0.4498, 0.5839, 0.0, 0.0, 0.4498, 0.4203, 0.4153, 0.5124, 0.4153, 0.5124, 0.4153, 0.4203, 0.4153, 0.4203, 0.4498, 1.0, 0.4498, 1.0, 0.4366, 1.0, 0.4366, 1.0, 0.4366, 1.0, 0.4366, 1.0, 0.4153, 1.0, 0.4153, 1.0, 0.4153, 1.0, 0.4153, 1.0, 0.4153, 1.0, 0.4153, 1.0, 0.4498, 1.0, 0.4366, 1.0, 0.4366, 1.0, 0.4498, 1.0, 0.4153, 1.0, 0.4153, 1.0, 0.4153, 1.0, 0.4153, 1.0])
me_cube_016.materials.append(mat_mat)
me_cube_016.update()
me_cube_017 = bpy.data.meshes.new('Cube.017')
me_cube_017.from_pydata([(-0.001813, -0.001999, -0.007653), (-0.001011, 0.005081, -0.03798), (-0.001813, 0.007888, -0.007653), (-0.001813, 0.009578, -0.03677), (0.0, 0.007888, -0.007653), (0.0, 0.009578, -0.03677), (-0.001813, 6.985e-10, -0.007653), (-0.001011, 0.005944, -0.03845), (0.0, 0.005944, -0.03845), (0.0, -0.005073, -0.02205), (-0.001813, 0.000723, -0.0239), (-0.001813, 0.002449, -0.03086), (-0.001813, 0.002449, -0.01626), (-0.001813, -0.001664, -0.01294), (0.0, -0.001244, -0.02872), (-0.001813, 0.004735, -0.02147), (-0.001813, 0.004735, -0.02634), (-0.001813, 0.002449, -0.0239), (-0.001813, 0.004534, -0.0239), (-0.001813, 0.00515, -0.02843), (-0.001813, 0.007015, -0.03293), (-0.001813, 0.004176, -0.03086), (-0.001813, 0.005897, -0.03076), (-0.001813, 0.007015, -0.01488), (-0.001813, 0.00515, -0.01938), (-0.001813, 0.004176, -0.01626), (-0.001813, 0.005897, -0.01705), (0.0, 0.004735, -0.02634), (0.0, 0.004735, -0.02147), (0.0, 0.004534, -0.0239), (0.0, 0.007015, -0.03293), (0.0, 0.00515, -0.02843), (0.0, 0.005897, -0.03076), (0.0, 0.00515, -0.01938), (0.0, 0.007015, -0.01488), (0.0, 0.005897, -0.01705), (0.0, 0.006807, -0.03893), (-0.001813, 0.00442, -0.007653), (-0.001813, 0.005081, -0.03798), (-0.001011, -0.001245, -0.02871), (-0.001011, -0.005073, -0.02205), (-0.001011, 0.000723, -0.0239), (-0.001011, 0.002449, -0.03086), (-0.001011, 0.002449, -0.01626), (-0.001011, -0.001664, -0.01294), (0.0, 0.001011, -0.03489), (0.0, 0.005081, -0.03798), (-0.001011, 0.001011, -0.03489), (-0.001813, 0.006807, -0.03893), (-0.001813, -0.004056, 0.0), (-0.001813, -0.002868, -0.002868), (-0.001813, -3.725e-09, -0.004056), (-0.001813, 0.002868, -0.002868), (-0.001813, 0.004056, -2.328e-10), (-0.001813, 0.00267, 0.002769), (-0.001813, -3.725e-09, 0.004056), (-0.001813, -0.002868, 0.002868), (-0.001813, -0.006463, -0.01104), (0.0, -0.006463, -0.01104), (-0.001813, 0.005081, -0.01104), (-0.001813, 0.009578, -0.01104), (0.0, 0.009578, -0.01104), (-0.001813, 0.006807, -0.01104), (0.0, -0.004056, 0.0), (0.0, 0.004056, -6.985e-10), (0.0, 0.00267, 0.002769), (0.0, -0.002868, 0.002868), (-0.001813, -0.002098, 1.513e-09), (-0.001813, -0.001484, -0.001484), (-0.001813, -3.725e-09, -0.002098), (-0.001813, 0.001484, -0.001484), (-0.001813, 0.002098, 1.513e-09), (-0.001813, 0.001484, 0.001484), (-0.001813, -3.725e-09, 0.002098), (-0.001813, -0.001484, 0.001484), (-0.003797, -0.002098, 1.49e-09), (-0.003797, -0.001484, -0.001484), (-0.003797, -3.725e-09, -0.002098), (-0.003797, 0.001484, -0.001484), (-0.003797, 0.002098, 1.49e-09), (-0.003797, 0.001484, 0.001484), (-0.003797, -3.725e-09, 0.002098), (-0.003797, -0.001484, 0.001484), (-0.003797, 1.304e-09, 1.49e-09), (-0.001011, -0.009912, -0.01684), (-0.001011, -0.006463, -0.01104), (0.0, -0.009912, -0.01684), (0.0, -0.006188, -0.009781), (-0.001011, -0.006188, -0.009782), (-0.001813, -0.00244, 0.008929), (-0.001813, 0.0002304, 0.007641), (-0.001813, -0.00408, 0.006888), (0.0, -0.00408, 0.006888), (0.0, 0.0002304, 0.007641), (0.0, -0.00244, 0.008929)], [], [(9, 40, 39, 14), (62, 59, 6, 37), (48, 38, 11, 21), (21, 11, 10, 17), (37, 6, 51, 52), (36, 48, 3, 5), (5, 3, 20, 30), (24, 33, 28, 15), (16, 27, 31, 19), (60, 61, 34, 23), (59, 57, 0, 6), (14, 39, 47, 45), (22, 20, 21, 19), (26, 24, 25, 23), (19, 31, 32, 22), (22, 32, 30, 20), (15, 28, 29, 18), (18, 29, 27, 16), (23, 34, 35, 26), (26, 35, 33, 24), (17, 10, 12, 25), (18, 16, 17, 15), (3, 48, 21, 20), (19, 21, 17, 16), (15, 17, 25, 24), (60, 62, 37, 2), (46, 1, 7, 8), (41, 40, 44, 43), (42, 39, 40, 41), (10, 11, 42, 41), (13, 12, 43, 44), (12, 10, 41, 43), (11, 38, 1, 42), (46, 45, 47, 1), (39, 42, 1, 47), (1, 38, 48, 7), (23, 25, 62, 60), (12, 13, 57, 59), (2, 4, 61, 60), (25, 12, 59, 62), (57, 49, 50, 0), (56, 49, 63, 66), (4, 2, 53, 64), (53, 54, 65, 64), (37, 52, 53, 2), (55, 54, 72, 73), (53, 52, 70, 71), (50, 49, 67, 68), (49, 56, 74, 67), (6, 0, 50, 51), (51, 50, 68, 69), (56, 55, 73, 74), (54, 53, 71, 72), (52, 51, 69, 70), (69, 68, 76, 77), (67, 74, 82, 75), (71, 70, 78, 79), (73, 72, 80, 81), (68, 67, 75, 76), (70, 69, 77, 78), (74, 73, 81, 82), (72, 71, 79, 80), (76, 75, 83, 77), (75, 82, 81, 83), (77, 83, 79, 78), (83, 81, 80, 79), (7, 48, 36, 8), (44, 40, 84, 85), (85, 58, 87, 88), (44, 85, 57, 13), (9, 86, 84, 40), (84, 86, 58, 85), (49, 88, 87, 63), (57, 85, 88, 49), (54, 55, 89, 90), (56, 66, 92, 91), (89, 91, 92, 94), (94, 93, 90, 89), (65, 54, 90, 93), (55, 56, 91, 89)])
me_cube_017.polygons.foreach_set('use_smooth', [True] * 80)
_uv = me_cube_017.uv_layers.new(name='UVMap')
_uv.uv.foreach_set('vector', [0.2085, 0.6904, 0.2074, 0.6911, 0.2015, 0.6821, 0.2026, 0.6814, 0.1928, 0.7073, 0.195, 0.707, 0.2022, 0.7112, 0.1962, 0.7115, 0.1915, 0.6717, 0.1929, 0.6724, 0.1956, 0.68, 0.1934, 0.68, 0.1934, 0.68, 0.1956, 0.68, 0.1979, 0.6889, 0.1958, 0.6891, 0.1962, 0.7115, 0.2022, 0.7112, 0.2028, 0.716, 0.199, 0.7182, 0.1916, 0.6698, 0.1915, 0.6717, 0.1894, 0.6727, 0.1876, 0.6713, 0.1876, 0.6713, 0.1894, 0.6727, 0.1902, 0.6769, 0.1878, 0.6774, 0.1932, 0.6958, 0.1907, 0.6956, 0.1909, 0.6928, 0.1933, 0.6928, 0.1927, 0.6861, 0.1903, 0.6865, 0.1897, 0.6838, 0.1921, 0.6832, 0.1898, 0.7076, 0.1876, 0.7075, 0.1894, 0.7018, 0.1917, 0.7025, 0.195, 0.707, 0.209, 0.7066, 0.2048, 0.7109, 0.2022, 0.7112, 0.2026, 0.6814, 0.2015, 0.6821, 0.198, 0.6754, 0.1988, 0.6746, 0.1912, 0.6799, 0.1902, 0.6769, 0.1934, 0.68, 0.1921, 0.6832, 0.1927, 0.6992, 0.1932, 0.6958, 0.1953, 0.7, 0.1917, 0.7025, 0.1921, 0.6832, 0.1897, 0.6838, 0.1888, 0.6807, 0.1912, 0.6799, 0.1912, 0.6799, 0.1888, 0.6807, 0.1878, 0.6774, 0.1902, 0.6769, 0.1933, 0.6928, 0.1909, 0.6928, 0.1907, 0.6896, 0.1931, 0.6894, 0.1931, 0.6894, 0.1907, 0.6896, 0.1903, 0.6865, 0.1927, 0.6861, 0.1917, 0.7025, 0.1894, 0.7018, 0.1903, 0.6987, 0.1927, 0.6992, 0.1927, 0.6992, 0.1903, 0.6987, 0.1907, 0.6956, 0.1932, 0.6958, 0.1958, 0.6891, 0.1979, 0.6889, 0.1978, 0.6996, 0.1953, 0.7, 0.1931, 0.6894, 0.1927, 0.6861, 0.1958, 0.6891, 0.1933, 0.6928, 0.1894, 0.6727, 0.1915, 0.6717, 0.1934, 0.68, 0.1902, 0.6769, 0.1921, 0.6832, 0.1934, 0.68, 0.1958, 0.6891, 0.1927, 0.6861, 0.1933, 0.6928, 0.1958, 0.6891, 0.1953, 0.7, 0.1932, 0.6958, 0.1898, 0.7076, 0.1928, 0.7073, 0.1962, 0.7115, 0.1914, 0.7117, 0.1941, 0.6708, 0.1935, 0.6719, 0.1925, 0.6713, 0.193, 0.6702, 0.1989, 0.6888, 0.2074, 0.6911, 0.2038, 0.7033, 0.1988, 0.6991, 0.1966, 0.6797, 0.2015, 0.6821, 0.2074, 0.6911, 0.1989, 0.6888, 0.1979, 0.6889, 0.1956, 0.68, 0.1966, 0.6797, 0.1989, 0.6888, 0.2034, 0.7041, 0.1978, 0.6996, 0.1988, 0.6991, 0.2038, 0.7033, 0.1978, 0.6996, 0.1979, 0.6889, 0.1989, 0.6888, 0.1988, 0.6991, 0.1956, 0.68, 0.1929, 0.6724, 0.1935, 0.6719, 0.1966, 0.6797, 0.1941, 0.6708, 0.1988, 0.6746, 0.198, 0.6754, 0.1935, 0.6719, 0.2015, 0.6821, 0.1966, 0.6797, 0.1935, 0.6719, 0.198, 0.6754, 0.1935, 0.6719, 0.1929, 0.6724, 0.1915, 0.6717, 0.1925, 0.6713, 0.1917, 0.7025, 0.1953, 0.7, 0.1928, 0.7073, 0.1898, 0.7076, 0.1978, 0.6996, 0.2034, 0.7041, 0.209, 0.7066, 0.195, 0.707, 0.1914, 0.7117, 0.1889, 0.7128, 0.1876, 0.7075, 0.1898, 0.7076, 0.1953, 0.7, 0.1978, 0.6996, 0.195, 0.707, 0.1928, 0.7073, 0.209, 0.7066, 0.2097, 0.7206, 0.207, 0.7169, 0.2048, 0.7109, 0.209, 0.7255, 0.2097, 0.7206, 0.2122, 0.7207, 0.212, 0.7256, 0.1889, 0.7128, 0.1914, 0.7117, 0.1977, 0.7226, 0.1953, 0.7242, 0.1977, 0.7226, 0.2004, 0.7265, 0.1982, 0.7282, 0.1953, 0.7242, 0.1962, 0.7115, 0.199, 0.7182, 0.1977, 0.7226, 0.1914, 0.7117, 0.2047, 0.7275, 0.2004, 0.7265, 0.2019, 0.7243, 0.2043, 0.7248, 0.1977, 0.7226, 0.199, 0.7182, 0.2012, 0.7199, 0.2006, 0.7222, 0.207, 0.7169, 0.2097, 0.7206, 0.2068, 0.7212, 0.2055, 0.7192, 0.2097, 0.7206, 0.209, 0.7255, 0.2063, 0.7236, 0.2068, 0.7212, 0.2022, 0.7112, 0.2048, 0.7109, 0.207, 0.7169, 0.2028, 0.716, 0.2028, 0.716, 0.207, 0.7169, 0.2055, 0.7192, 0.2032, 0.7187, 0.209, 0.7255, 0.2047, 0.7275, 0.2043, 0.7248, 0.2063, 0.7236, 0.2004, 0.7265, 0.1977, 0.7226, 0.2006, 0.7222, 0.2019, 0.7243, 0.199, 0.7182, 0.2028, 0.716, 0.2032, 0.7187, 0.2012, 0.7199, 0.4187, 0.5211, 0.4162, 0.5235, 0.415, 0.5207, 0.416, 0.5199, 0.4127, 0.5235, 0.4101, 0.5209, 0.4131, 0.5196, 0.4138, 0.5205, 0.4169, 0.5146, 0.4188, 0.5178, 0.4161, 0.5187, 0.4153, 0.5178, 0.4101, 0.5172, 0.4128, 0.5145, 0.4141, 0.5177, 0.4132, 0.5184, 0.4162, 0.5235, 0.4127, 0.5235, 0.4138, 0.5205, 0.415, 0.5207, 0.4188, 0.5178, 0.4187, 0.5211, 0.416, 0.5199, 0.4161, 0.5187, 0.4101, 0.5209, 0.4101, 0.5172, 0.4132, 0.5184, 0.4131, 0.5196, 0.4128, 0.5145, 0.4169, 0.5146, 0.4153, 0.5178, 0.4141, 0.5177, 0.415, 0.5207, 0.4138, 0.5205, 0.4146, 0.5192, 0.416, 0.5199, 0.4138, 0.5205, 0.4131, 0.5196, 0.4132, 0.5184, 0.4146, 0.5192, 0.416, 0.5199, 0.4146, 0.5192, 0.4153, 0.5178, 0.4161, 0.5187, 0.4146, 0.5192, 0.4132, 0.5184, 0.4141, 0.5177, 0.4153, 0.5178, 0.1925, 0.6713, 0.1915, 0.6717, 0.1916, 0.6698, 0.193, 0.6702, 0.2038, 0.7033, 0.2074, 0.6911, 0.2118, 0.6983, 0.2098, 0.706, 0.2098, 0.706, 0.2112, 0.706, 0.2114, 0.7077, 0.2101, 0.7078, 0.2038, 0.7033, 0.2098, 0.706, 0.209, 0.7066, 0.2034, 0.7041, 0.2085, 0.6904, 0.213, 0.6981, 0.2118, 0.6983, 0.2074, 0.6911, 0.2118, 0.6983, 0.213, 0.6981, 0.2112, 0.706, 0.2098, 0.706, 0.2097, 0.7206, 0.2101, 0.7078, 0.2114, 0.7077, 0.2122, 0.7207, 0.209, 0.7066, 0.2098, 0.706, 0.2101, 0.7078, 0.2097, 0.7206, 0.2004, 0.7265, 0.2047, 0.7275, 0.2077, 0.7325, 0.205, 0.7319, 0.209, 0.7255, 0.212, 0.7256, 0.2114, 0.7318, 0.2094, 0.7308, 0.2077, 0.7325, 0.2094, 0.7308, 0.2114, 0.7318, 0.2088, 0.7347, 0.2088, 0.7347, 0.2038, 0.7346, 0.205, 0.7319, 0.2077, 0.7325, 0.1982, 0.7282, 0.2004, 0.7265, 0.205, 0.7319, 0.2038, 0.7346, 0.2047, 0.7275, 0.209, 0.7255, 0.2094, 0.7308, 0.2077, 0.7325])
me_cube_017.materials.append(mat_mat_002)
me_cube_017.update()

# ---- objects
ob_noname_grip_axis = bpy.data.objects.new('noname.grip.axis', None)
ob_empty_001 = bpy.data.objects.new('Empty.001', None)
ob_empty_002 = bpy.data.objects.new('Empty.002', None)
ob_noname_ref_grip = bpy.data.objects.new('noname.ref.grip', me_cube_012)
ob_noname_ref_body = bpy.data.objects.new('noname.ref.body', me_cube_009)
ob_noname_barrel_bool = bpy.data.objects.new('noname.barrel.bool', me_circle_017)
ob_noname_body_bool = bpy.data.objects.new('noname.body.bool', me_cube_008)
ob_noname_slide = bpy.data.objects.new('noname.slide', me_plane_003)
ob_noname_grip = bpy.data.objects.new('noname.grip', me_cube_013)
ob_noname_barrel = bpy.data.objects.new('noname.barrel', me_circle_016)
ob_noname_body = bpy.data.objects.new('noname.body', me_cube_016)
ob_noname_trigger = bpy.data.objects.new('noname.trigger', me_cube_017)
_N = mat_mat_001.node_tree.nodes; _L = mat_mat_001.node_tree.links
n0 = _N.new('ShaderNodeOutputMaterial'); n0.name = 'Material Output'; n0.location = (664, 281)
n1 = _N.new('ShaderNodeBsdfPrincipled'); n1.name = 'Principled BSDF'; n1.location = (310, 290)
n1.inputs[0].default_value = (1.0, 1.0, 1.0, 1.0)
n1.inputs[13].default_value = 0.8
n2 = _N.new('ShaderNodeTexNoise'); n2.name = 'Noise Texture'; n2.location = (-190, 281)
n2.normalize = False
n2.inputs[2].default_value = 1.0
n2.inputs[3].default_value = 15.0
n3 = _N.new('ShaderNodeValToRGB'); n3.name = 'Color Ramp'; n3.location = (-11, 269)
while len(n3.color_ramp.elements) > 1: n3.color_ramp.elements.remove(n3.color_ramp.elements[-1])
n3.color_ramp.elements[0].position = 0.2109; n3.color_ramp.elements[0].color = (1.0, 1.0, 1.0, 1.0)
_e = n3.color_ramp.elements.new(0.8364); _e.color = (0.0, 0.0, 0.0, 1.0)
n4 = _N.new('ShaderNodeTexCoord'); n4.name = 'Texture Coordinate'; n4.location = (-674, 281)
n4.object = None
n5 = _N.new('ShaderNodeMapping'); n5.name = 'Mapping'; n5.location = (-422, 281)
n6 = _N.new('ShaderNodeTexNoise'); n6.name = 'Noise Texture.001'; n6.location = (-190, -90)
n6.normalize = False
n6.inputs[2].default_value = 2.0
n6.inputs[3].default_value = 10.0
n7 = _N.new('ShaderNodeValToRGB'); n7.name = 'Color Ramp.001'; n7.location = (24, -86)
while len(n7.color_ramp.elements) > 1: n7.color_ramp.elements.remove(n7.color_ramp.elements[-1])
n7.color_ramp.elements[0].position = 0.2909; n7.color_ramp.elements[0].color = (1.0, 1.0, 1.0, 1.0)
_e = n7.color_ramp.elements.new(0.7591); _e.color = (0.0, 0.0, 0.0, 1.0)
n8 = _N.new('ShaderNodeTexCoord'); n8.name = 'Texture Coordinate.001'; n8.location = (-674, -90)
n8.object = None
n9 = _N.new('ShaderNodeMapping'); n9.name = 'Mapping.001'; n9.location = (-514, -90)
_L.new(n2.outputs[1], n3.inputs[0])
_L.new(n4.outputs[3], n5.inputs[0])
_L.new(n5.outputs[0], n2.inputs[0])
_L.new(n6.outputs[1], n7.inputs[0])
_L.new(n8.outputs[3], n9.inputs[0])
_L.new(n7.outputs[0], n1.inputs[2])
_L.new(n9.outputs[0], n6.inputs[0])
_L.new(n3.outputs[0], n1.inputs[1])
_L.new(n1.outputs[0], n0.inputs[0])
n0.is_active_output = True
_N = mat_mat.node_tree.nodes; _L = mat_mat.node_tree.links
n0 = _N.new('ShaderNodeOutputMaterial'); n0.name = 'Material Output'; n0.location = (664, 281)
n1 = _N.new('ShaderNodeBsdfPrincipled'); n1.name = 'Principled BSDF'; n1.location = (310, 290)
n1.inputs[0].default_value = (0.03638, 0.03638, 0.03638, 1.0)
n1.inputs[13].default_value = 0.8
n2 = _N.new('ShaderNodeTexNoise'); n2.name = 'Noise Texture'; n2.location = (-190, 281)
n2.normalize = False
n2.inputs[2].default_value = 1.0
n2.inputs[3].default_value = 15.0
n3 = _N.new('ShaderNodeValToRGB'); n3.name = 'Color Ramp'; n3.location = (-11, 269)
while len(n3.color_ramp.elements) > 1: n3.color_ramp.elements.remove(n3.color_ramp.elements[-1])
n3.color_ramp.elements[0].position = 0.2109; n3.color_ramp.elements[0].color = (1.0, 1.0, 1.0, 1.0)
_e = n3.color_ramp.elements.new(0.8364); _e.color = (0.0, 0.0, 0.0, 1.0)
n4 = _N.new('ShaderNodeTexCoord'); n4.name = 'Texture Coordinate'; n4.location = (-674, 281)
n4.object = None
n5 = _N.new('ShaderNodeMapping'); n5.name = 'Mapping'; n5.location = (-422, 281)
n6 = _N.new('ShaderNodeTexNoise'); n6.name = 'Noise Texture.001'; n6.location = (-190, -90)
n6.normalize = False
n6.inputs[2].default_value = 2.0
n6.inputs[3].default_value = 10.0
n7 = _N.new('ShaderNodeValToRGB'); n7.name = 'Color Ramp.001'; n7.location = (24, -86)
while len(n7.color_ramp.elements) > 1: n7.color_ramp.elements.remove(n7.color_ramp.elements[-1])
n7.color_ramp.elements[0].position = 0.2909; n7.color_ramp.elements[0].color = (1.0, 1.0, 1.0, 1.0)
_e = n7.color_ramp.elements.new(0.7591); _e.color = (0.0, 0.0, 0.0, 1.0)
n8 = _N.new('ShaderNodeTexCoord'); n8.name = 'Texture Coordinate.001'; n8.location = (-674, -90)
n8.object = None
n9 = _N.new('ShaderNodeMapping'); n9.name = 'Mapping.001'; n9.location = (-514, -90)
_L.new(n2.outputs[1], n3.inputs[0])
_L.new(n4.outputs[3], n5.inputs[0])
_L.new(n5.outputs[0], n2.inputs[0])
_L.new(n6.outputs[1], n7.inputs[0])
_L.new(n8.outputs[3], n9.inputs[0])
_L.new(n7.outputs[0], n1.inputs[2])
_L.new(n9.outputs[0], n6.inputs[0])
_L.new(n3.outputs[0], n1.inputs[1])
_L.new(n1.outputs[0], n0.inputs[0])
n0.is_active_output = True
_N = mat_mat_002.node_tree.nodes; _L = mat_mat_002.node_tree.links
n0 = _N.new('ShaderNodeOutputMaterial'); n0.name = 'Material Output'; n0.location = (664, 281)
n1 = _N.new('ShaderNodeBsdfPrincipled'); n1.name = 'Principled BSDF'; n1.location = (310, 290)
n1.inputs[0].default_value = (1.0, 1.0, 1.0, 1.0)
n1.inputs[13].default_value = 0.8
n2 = _N.new('ShaderNodeTexNoise'); n2.name = 'Noise Texture'; n2.location = (-190, 281)
n2.normalize = False
n2.inputs[2].default_value = 1.0
n2.inputs[3].default_value = 15.0
n3 = _N.new('ShaderNodeValToRGB'); n3.name = 'Color Ramp'; n3.location = (-11, 269)
while len(n3.color_ramp.elements) > 1: n3.color_ramp.elements.remove(n3.color_ramp.elements[-1])
n3.color_ramp.elements[0].position = 0.2109; n3.color_ramp.elements[0].color = (1.0, 1.0, 1.0, 1.0)
_e = n3.color_ramp.elements.new(0.8364); _e.color = (0.0, 0.0, 0.0, 1.0)
n4 = _N.new('ShaderNodeTexCoord'); n4.name = 'Texture Coordinate'; n4.location = (-674, 281)
n4.object = None
n5 = _N.new('ShaderNodeMapping'); n5.name = 'Mapping'; n5.location = (-422, 281)
n6 = _N.new('ShaderNodeTexNoise'); n6.name = 'Noise Texture.001'; n6.location = (-190, -90)
n6.normalize = False
n6.inputs[2].default_value = 2.0
n6.inputs[3].default_value = 10.0
n7 = _N.new('ShaderNodeValToRGB'); n7.name = 'Color Ramp.001'; n7.location = (24, -86)
while len(n7.color_ramp.elements) > 1: n7.color_ramp.elements.remove(n7.color_ramp.elements[-1])
n7.color_ramp.elements[0].position = 0.2909; n7.color_ramp.elements[0].color = (1.0, 1.0, 1.0, 1.0)
_e = n7.color_ramp.elements.new(0.7591); _e.color = (0.0, 0.0, 0.0, 1.0)
n8 = _N.new('ShaderNodeTexCoord'); n8.name = 'Texture Coordinate.001'; n8.location = (-674, -90)
n8.object = None
n9 = _N.new('ShaderNodeMapping'); n9.name = 'Mapping.001'; n9.location = (-514, -90)
_L.new(n2.outputs[1], n3.inputs[0])
_L.new(n4.outputs[3], n5.inputs[0])
_L.new(n5.outputs[0], n2.inputs[0])
_L.new(n6.outputs[1], n7.inputs[0])
_L.new(n8.outputs[3], n9.inputs[0])
_L.new(n7.outputs[0], n1.inputs[2])
_L.new(n9.outputs[0], n6.inputs[0])
_L.new(n3.outputs[0], n1.inputs[1])
_L.new(n1.outputs[0], n0.inputs[0])
n0.is_active_output = True

# ---- transforms, parenting, visibility, modifiers, constraints
ob_noname_grip_axis.location = (0.0, 0.0, 0.0)
ob_noname_grip_axis.rotation_euler = (-0.5236, -0.0, 0.0)
ob_empty_001.location = (-4.38e-20, 0.09369, -0.009803)
ob_empty_001.rotation_euler = (1.571, -0.0, -1.571)
ob_empty_001.scale = (0.05507, 0.05507, 0.05507)
ob_empty_001.empty_display_type = 'IMAGE'
ob_empty_001.empty_display_size = 5.0
ob_empty_001.empty_image_offset = (-0.3875, -0.06961)
ob_empty_002.location = (-0.142, -0.007014, -0.009803)
ob_empty_002.rotation_euler = (1.571, -0.0, -3.142)
ob_empty_002.scale = (-0.05507, 0.05507, 0.05507)
ob_empty_002.empty_display_type = 'IMAGE'
ob_empty_002.empty_display_size = 5.0
ob_empty_002.empty_image_offset = (-0.3875, -0.06961)
ob_noname_ref_grip.location = (0.0, 0.04271, 0.06197)
_m = ob_noname_ref_grip.modifiers.new('Mirror', 'MIRROR')
_m.use_clip = True
_m = ob_noname_ref_grip.modifiers.new('Subdivision', 'SUBSURF')
_m.render_levels = 1
ob_noname_ref_body.location = (0.0, 0.1, 0.1)
_m = ob_noname_ref_body.modifiers.new('Mirror', 'MIRROR')
_m.use_clip = True
_m = ob_noname_ref_body.modifiers.new('Bevel', 'BEVEL')
_m.width = 0.004
_m.width_pct = 0.004
_m.limit_method = 'WEIGHT'
_m.offset_type = 'ABSOLUTE'
_m = ob_noname_ref_body.modifiers.new('barrel', 'BOOLEAN')
_m.object = ob_noname_barrel_bool
_m = ob_noname_ref_body.modifiers.new('Smooth by Angle', 'NODES')
_m.node_group = ng_smooth_by_angle
_m.use_pin_to_last = True
_m.show_group_selector = False
ob_noname_barrel_bool.location = (0.0, 0.1951, 0.1197)
ob_noname_barrel_bool.scale = (1.02, 1.02, 1.02)
ob_noname_body_bool.location = (0.0, 0.2035, 0.1061)
_m = ob_noname_body_bool.modifiers.new('Array', 'ARRAY')
_m.count = 7
_m.use_constant_offset = True
_m.constant_offset_displace = (-0.01, 0.0, 0.01)
_m.use_relative_offset = False
_m.relative_offset_displace = (-0.1, 0.0, 0.1)
_m = ob_noname_body_bool.modifiers.new('Array.001', 'ARRAY')
_m.count = 7
_m.use_constant_offset = True
_m.constant_offset_displace = (0.01, 0.0, -0.01)
_m.use_relative_offset = False
_m.relative_offset_displace = (-0.1, 0.0, 0.1)
_m = ob_noname_body_bool.modifiers.new('Mirror', 'MIRROR')
_m = ob_noname_body_bool.modifiers.new('Weld', 'WELD')
ob_noname_slide.location = (0.0, 0.09178, 0.1197)
_m = ob_noname_slide.modifiers.new('Mirror', 'MIRROR')
_m.use_clip = True
_m = ob_noname_slide.modifiers.new('Bevel', 'BEVEL')
_m.width = 0.004
_m.width_pct = 0.004
_m.limit_method = 'WEIGHT'
_m.offset_type = 'ABSOLUTE'
_m = ob_noname_slide.modifiers.new('Smooth by Angle', 'NODES')
_m.node_group = ng_smooth_by_angle
_m.use_pin_to_last = True
_m.show_group_selector = False
ob_noname_grip.location = (0.0, 0.0429, 0.07315)
_m = ob_noname_grip.modifiers.new('Mirror', 'MIRROR')
_m.use_clip = True
ob_noname_barrel.location = (0.0, 0.08978, 0.1197)
_m = ob_noname_barrel.modifiers.new('Mirror', 'MIRROR')
_m.use_clip = True
_m = ob_noname_barrel.modifiers.new('Smooth by Angle', 'NODES')
_m.node_group = ng_smooth_by_angle
_gi = [s.identifier for s in ng_smooth_by_angle.interface.items_tree if s.item_type == 'SOCKET' and s.in_out == 'INPUT']
_m[_gi[1]] = 0.8727  # Angle
_m.use_pin_to_last = True
_m.show_group_selector = False
ob_noname_body.location = (0.0, 0.1, 0.1)
_m = ob_noname_body.modifiers.new('Mirror', 'MIRROR')
_m.use_clip = True
_m = ob_noname_body.modifiers.new('Bevel', 'BEVEL')
_m.width = 0.004
_m.width_pct = 0.004
_m.limit_method = 'WEIGHT'
_m.offset_type = 'ABSOLUTE'
_m = ob_noname_body.modifiers.new('barrel', 'BOOLEAN')
_m.object = ob_noname_barrel_bool
_m = ob_noname_body.modifiers.new('Boolean', 'BOOLEAN')
_m.object = ob_noname_body_bool
_m.use_self = True
_m = ob_noname_body.modifiers.new('Smooth by Angle', 'NODES')
_m.node_group = ng_smooth_by_angle
_m.use_pin_to_last = True
_m.show_group_selector = False
ob_noname_trigger.location = (0.0, 0.08, 0.102)
ob_noname_trigger.scale = (0.8, 0.8, 0.8)
_m = ob_noname_trigger.modifiers.new('Mirror', 'MIRROR')
_m.use_clip = True
_m = ob_noname_trigger.modifiers.new('Bevel', 'BEVEL')
_m.width = 0.014
_m.width_pct = 0.014
_m.segments = 4
_m.limit_method = 'WEIGHT'
_m.offset_type = 'WIDTH'
_m = ob_noname_trigger.modifiers.new('Smooth by Angle', 'NODES')
_m.node_group = ng_smooth_by_angle_001
_m.use_pin_to_last = True
_m.show_group_selector = False

# ---- collection membership
scene.collection.objects.link(ob_noname_grip_axis)
col_noname_ref.objects.link(ob_empty_001)
col_noname_ref.objects.link(ob_empty_002)
col_noname_ref.objects.link(ob_noname_ref_grip)
col_noname_ref.objects.link(ob_noname_ref_body)
col_noname_bool.objects.link(ob_noname_barrel_bool)
col_noname_bool.objects.link(ob_noname_body_bool)
col_noname.objects.link(ob_noname_slide)
col_noname.objects.link(ob_noname_grip)
col_noname.objects.link(ob_noname_barrel)
col_noname.objects.link(ob_noname_body)
col_noname.objects.link(ob_noname_trigger)

# ---- scene / render settings (as saved in the file)
scene.frame_start = 1; scene.frame_end = 250; scene.frame_set(1)
scene.render.engine = 'BLENDER_EEVEE_NEXT'
scene.render.image_settings.exr_codec = 'NONE'
scene.render.simplify_subdivision_render = 0
scene.render.simplify_child_particles_render = 0.0
scene.eevee.use_volume_custom_range = False
scene.eevee.use_shadows = False
scene.view_settings.view_transform = 'Filmic'
bpy.context.view_layer.update()

# ---- added for rendering (the .blend has no active camera and no usable light): camera, sun + grey world if the file has none
cam_auto = bpy.data.cameras.new('AutoCamera')
cam_auto.lens = 50.0
cam_auto.sensor_width = 36.0
cam_auto.clip_end = 1000.0
ob_auto_camera = bpy.data.objects.new('AutoCamera', cam_auto)
scene.collection.objects.link(ob_auto_camera)
ob_auto_camera.location = (0.350349, -0.314881, 0.38639)
ob_auto_camera.rotation_euler = (1.09748, -7.21219e-08, 0.694738)
scene.camera = ob_auto_camera
light_auto_sun = bpy.data.lights.new('AutoSun', 'SUN')
light_auto_sun.energy = 3.0
light_auto_sun.angle = 0.0523599
ob_auto_sun = bpy.data.objects.new('AutoSun', light_auto_sun)
scene.collection.objects.link(ob_auto_sun)
ob_auto_sun.rotation_euler = (0.872665, 0.174533, 0.523599)
if scene.world is None:
    world_auto = bpy.data.worlds.new('AutoWorld')
    world_auto.color = (0.3, 0.3, 0.3)
    scene.world = world_auto
bpy.context.view_layer.update()
